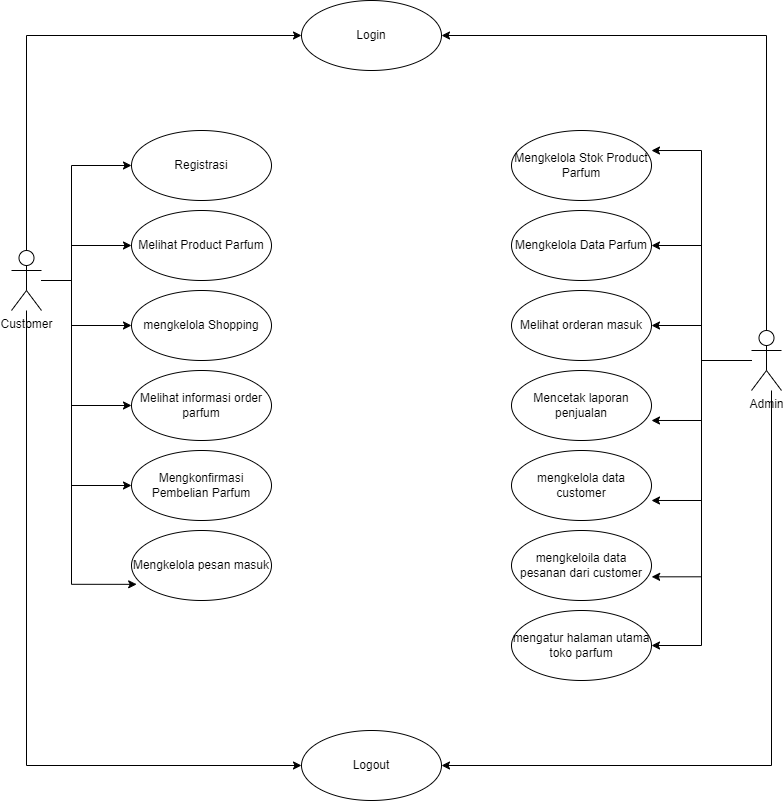

The diagram above was exported from draw.io. Its source (the exported page's mxGraphModel, read from the mxfile embedded in the PNG):
<mxGraphModel dx="712" dy="593" grid="1" gridSize="10" guides="1" tooltips="1" connect="1" arrows="1" fold="1" page="1" pageScale="1" pageWidth="850" pageHeight="1100" math="0" shadow="0">
  <root>
    <mxCell id="0" />
    <mxCell id="1" parent="0" />
    <mxCell id="zQPAGXWcbU9uo7SWWbQq-93" style="edgeStyle=orthogonalEdgeStyle;rounded=0;orthogonalLoop=1;jettySize=auto;html=1;" edge="1" parent="1" source="zQPAGXWcbU9uo7SWWbQq-10" target="zQPAGXWcbU9uo7SWWbQq-63">
      <mxGeometry relative="1" as="geometry">
        <Array as="points">
          <mxPoint x="170" y="380" />
          <mxPoint x="170" y="265" />
        </Array>
      </mxGeometry>
    </mxCell>
    <mxCell id="zQPAGXWcbU9uo7SWWbQq-95" style="edgeStyle=orthogonalEdgeStyle;rounded=0;orthogonalLoop=1;jettySize=auto;html=1;" edge="1" parent="1" source="zQPAGXWcbU9uo7SWWbQq-10" target="zQPAGXWcbU9uo7SWWbQq-64">
      <mxGeometry relative="1" as="geometry">
        <Array as="points">
          <mxPoint x="170" y="380" />
          <mxPoint x="170" y="345" />
        </Array>
      </mxGeometry>
    </mxCell>
    <mxCell id="zQPAGXWcbU9uo7SWWbQq-96" style="edgeStyle=orthogonalEdgeStyle;rounded=0;orthogonalLoop=1;jettySize=auto;html=1;entryX=0;entryY=0.5;entryDx=0;entryDy=0;" edge="1" parent="1" source="zQPAGXWcbU9uo7SWWbQq-10" target="zQPAGXWcbU9uo7SWWbQq-65">
      <mxGeometry relative="1" as="geometry">
        <Array as="points">
          <mxPoint x="170" y="380" />
          <mxPoint x="170" y="425" />
        </Array>
      </mxGeometry>
    </mxCell>
    <mxCell id="zQPAGXWcbU9uo7SWWbQq-97" style="edgeStyle=orthogonalEdgeStyle;rounded=0;orthogonalLoop=1;jettySize=auto;html=1;" edge="1" parent="1" source="zQPAGXWcbU9uo7SWWbQq-10" target="zQPAGXWcbU9uo7SWWbQq-66">
      <mxGeometry relative="1" as="geometry">
        <Array as="points">
          <mxPoint x="170" y="380" />
          <mxPoint x="170" y="505" />
        </Array>
      </mxGeometry>
    </mxCell>
    <mxCell id="zQPAGXWcbU9uo7SWWbQq-98" style="edgeStyle=orthogonalEdgeStyle;rounded=0;orthogonalLoop=1;jettySize=auto;html=1;entryX=0;entryY=0.5;entryDx=0;entryDy=0;" edge="1" parent="1" source="zQPAGXWcbU9uo7SWWbQq-10" target="zQPAGXWcbU9uo7SWWbQq-67">
      <mxGeometry relative="1" as="geometry">
        <Array as="points">
          <mxPoint x="170" y="380" />
          <mxPoint x="170" y="585" />
        </Array>
      </mxGeometry>
    </mxCell>
    <mxCell id="zQPAGXWcbU9uo7SWWbQq-100" style="edgeStyle=orthogonalEdgeStyle;rounded=0;orthogonalLoop=1;jettySize=auto;html=1;" edge="1" parent="1" source="zQPAGXWcbU9uo7SWWbQq-10" target="zQPAGXWcbU9uo7SWWbQq-77">
      <mxGeometry relative="1" as="geometry">
        <Array as="points">
          <mxPoint x="125" y="865" />
        </Array>
      </mxGeometry>
    </mxCell>
    <mxCell id="zQPAGXWcbU9uo7SWWbQq-101" style="edgeStyle=orthogonalEdgeStyle;rounded=0;orthogonalLoop=1;jettySize=auto;html=1;" edge="1" parent="1" source="zQPAGXWcbU9uo7SWWbQq-10" target="zQPAGXWcbU9uo7SWWbQq-78">
      <mxGeometry relative="1" as="geometry">
        <Array as="points">
          <mxPoint x="125" y="135" />
        </Array>
      </mxGeometry>
    </mxCell>
    <mxCell id="zQPAGXWcbU9uo7SWWbQq-10" value="Customer" style="shape=umlActor;verticalLabelPosition=bottom;verticalAlign=top;html=1;outlineConnect=0;" vertex="1" parent="1">
      <mxGeometry x="110" y="350" width="30" height="60" as="geometry" />
    </mxCell>
    <mxCell id="zQPAGXWcbU9uo7SWWbQq-63" value="Registrasi" style="ellipse;whiteSpace=wrap;html=1;" vertex="1" parent="1">
      <mxGeometry x="230" y="230" width="140" height="70" as="geometry" />
    </mxCell>
    <mxCell id="zQPAGXWcbU9uo7SWWbQq-64" value="Melihat Product Parfum" style="ellipse;whiteSpace=wrap;html=1;" vertex="1" parent="1">
      <mxGeometry x="230" y="310" width="140" height="70" as="geometry" />
    </mxCell>
    <mxCell id="zQPAGXWcbU9uo7SWWbQq-65" value="mengkelola Shopping" style="ellipse;whiteSpace=wrap;html=1;" vertex="1" parent="1">
      <mxGeometry x="230" y="390" width="140" height="70" as="geometry" />
    </mxCell>
    <mxCell id="zQPAGXWcbU9uo7SWWbQq-66" value="Melihat informasi order parfum" style="ellipse;whiteSpace=wrap;html=1;" vertex="1" parent="1">
      <mxGeometry x="230" y="470" width="140" height="70" as="geometry" />
    </mxCell>
    <mxCell id="zQPAGXWcbU9uo7SWWbQq-67" value="Mengkonfirmasi Pembelian Parfum" style="ellipse;whiteSpace=wrap;html=1;" vertex="1" parent="1">
      <mxGeometry x="230" y="550" width="140" height="70" as="geometry" />
    </mxCell>
    <mxCell id="zQPAGXWcbU9uo7SWWbQq-68" value="Mengkelola pesan masuk" style="ellipse;whiteSpace=wrap;html=1;" vertex="1" parent="1">
      <mxGeometry x="230" y="630" width="140" height="70" as="geometry" />
    </mxCell>
    <mxCell id="zQPAGXWcbU9uo7SWWbQq-82" style="edgeStyle=orthogonalEdgeStyle;rounded=0;orthogonalLoop=1;jettySize=auto;html=1;entryX=1;entryY=0.5;entryDx=0;entryDy=0;" edge="1" parent="1" source="zQPAGXWcbU9uo7SWWbQq-69" target="zQPAGXWcbU9uo7SWWbQq-71">
      <mxGeometry relative="1" as="geometry" />
    </mxCell>
    <mxCell id="zQPAGXWcbU9uo7SWWbQq-83" style="edgeStyle=orthogonalEdgeStyle;rounded=0;orthogonalLoop=1;jettySize=auto;html=1;entryX=1;entryY=0.5;entryDx=0;entryDy=0;" edge="1" parent="1" source="zQPAGXWcbU9uo7SWWbQq-69" target="zQPAGXWcbU9uo7SWWbQq-72">
      <mxGeometry relative="1" as="geometry" />
    </mxCell>
    <mxCell id="zQPAGXWcbU9uo7SWWbQq-87" style="edgeStyle=orthogonalEdgeStyle;rounded=0;orthogonalLoop=1;jettySize=auto;html=1;entryX=1;entryY=0.5;entryDx=0;entryDy=0;" edge="1" parent="1" source="zQPAGXWcbU9uo7SWWbQq-69" target="zQPAGXWcbU9uo7SWWbQq-76">
      <mxGeometry relative="1" as="geometry" />
    </mxCell>
    <mxCell id="zQPAGXWcbU9uo7SWWbQq-91" style="edgeStyle=orthogonalEdgeStyle;rounded=0;orthogonalLoop=1;jettySize=auto;html=1;" edge="1" parent="1" source="zQPAGXWcbU9uo7SWWbQq-69" target="zQPAGXWcbU9uo7SWWbQq-77">
      <mxGeometry relative="1" as="geometry">
        <Array as="points">
          <mxPoint x="870" y="865" />
        </Array>
      </mxGeometry>
    </mxCell>
    <mxCell id="zQPAGXWcbU9uo7SWWbQq-92" style="edgeStyle=orthogonalEdgeStyle;rounded=0;orthogonalLoop=1;jettySize=auto;html=1;" edge="1" parent="1" source="zQPAGXWcbU9uo7SWWbQq-69" target="zQPAGXWcbU9uo7SWWbQq-78">
      <mxGeometry relative="1" as="geometry">
        <Array as="points">
          <mxPoint x="865" y="135" />
        </Array>
      </mxGeometry>
    </mxCell>
    <mxCell id="zQPAGXWcbU9uo7SWWbQq-69" value="Admin" style="shape=umlActor;verticalLabelPosition=bottom;verticalAlign=top;html=1;" vertex="1" parent="1">
      <mxGeometry x="850" y="430" width="30" height="60" as="geometry" />
    </mxCell>
    <mxCell id="zQPAGXWcbU9uo7SWWbQq-70" value="Mengkelola Stok Product Parfum" style="ellipse;whiteSpace=wrap;html=1;" vertex="1" parent="1">
      <mxGeometry x="610" y="230" width="140" height="70" as="geometry" />
    </mxCell>
    <mxCell id="zQPAGXWcbU9uo7SWWbQq-71" value="Mengkelola Data Parfum" style="ellipse;whiteSpace=wrap;html=1;" vertex="1" parent="1">
      <mxGeometry x="610" y="310" width="140" height="70" as="geometry" />
    </mxCell>
    <mxCell id="zQPAGXWcbU9uo7SWWbQq-72" value="Melihat orderan masuk" style="ellipse;whiteSpace=wrap;html=1;" vertex="1" parent="1">
      <mxGeometry x="610" y="390" width="140" height="70" as="geometry" />
    </mxCell>
    <mxCell id="zQPAGXWcbU9uo7SWWbQq-73" value="Mencetak laporan penjualan" style="ellipse;whiteSpace=wrap;html=1;" vertex="1" parent="1">
      <mxGeometry x="610" y="470" width="140" height="70" as="geometry" />
    </mxCell>
    <mxCell id="zQPAGXWcbU9uo7SWWbQq-74" value="mengkelola data customer" style="ellipse;whiteSpace=wrap;html=1;" vertex="1" parent="1">
      <mxGeometry x="610" y="550" width="140" height="70" as="geometry" />
    </mxCell>
    <mxCell id="zQPAGXWcbU9uo7SWWbQq-75" value="mengkeloila data pesanan dari customer" style="ellipse;whiteSpace=wrap;html=1;" vertex="1" parent="1">
      <mxGeometry x="610" y="630" width="140" height="70" as="geometry" />
    </mxCell>
    <mxCell id="zQPAGXWcbU9uo7SWWbQq-76" value="mengatur halaman utama toko parfum" style="ellipse;whiteSpace=wrap;html=1;" vertex="1" parent="1">
      <mxGeometry x="610" y="710" width="140" height="70" as="geometry" />
    </mxCell>
    <mxCell id="zQPAGXWcbU9uo7SWWbQq-77" value="Logout" style="ellipse;whiteSpace=wrap;html=1;" vertex="1" parent="1">
      <mxGeometry x="400" y="830" width="140" height="70" as="geometry" />
    </mxCell>
    <mxCell id="zQPAGXWcbU9uo7SWWbQq-78" value="Login" style="ellipse;whiteSpace=wrap;html=1;" vertex="1" parent="1">
      <mxGeometry x="400" y="100" width="140" height="70" as="geometry" />
    </mxCell>
    <mxCell id="zQPAGXWcbU9uo7SWWbQq-81" style="edgeStyle=orthogonalEdgeStyle;rounded=0;orthogonalLoop=1;jettySize=auto;html=1;entryX=1;entryY=0.286;entryDx=0;entryDy=0;entryPerimeter=0;" edge="1" parent="1" source="zQPAGXWcbU9uo7SWWbQq-69" target="zQPAGXWcbU9uo7SWWbQq-70">
      <mxGeometry relative="1" as="geometry" />
    </mxCell>
    <mxCell id="zQPAGXWcbU9uo7SWWbQq-84" style="edgeStyle=orthogonalEdgeStyle;rounded=0;orthogonalLoop=1;jettySize=auto;html=1;entryX=1;entryY=0.714;entryDx=0;entryDy=0;entryPerimeter=0;" edge="1" parent="1" source="zQPAGXWcbU9uo7SWWbQq-69" target="zQPAGXWcbU9uo7SWWbQq-73">
      <mxGeometry relative="1" as="geometry" />
    </mxCell>
    <mxCell id="zQPAGXWcbU9uo7SWWbQq-85" style="edgeStyle=orthogonalEdgeStyle;rounded=0;orthogonalLoop=1;jettySize=auto;html=1;entryX=1;entryY=0.714;entryDx=0;entryDy=0;entryPerimeter=0;" edge="1" parent="1" source="zQPAGXWcbU9uo7SWWbQq-69" target="zQPAGXWcbU9uo7SWWbQq-74">
      <mxGeometry relative="1" as="geometry" />
    </mxCell>
    <mxCell id="zQPAGXWcbU9uo7SWWbQq-86" style="edgeStyle=orthogonalEdgeStyle;rounded=0;orthogonalLoop=1;jettySize=auto;html=1;entryX=1.001;entryY=0.662;entryDx=0;entryDy=0;entryPerimeter=0;" edge="1" parent="1" source="zQPAGXWcbU9uo7SWWbQq-69" target="zQPAGXWcbU9uo7SWWbQq-75">
      <mxGeometry relative="1" as="geometry" />
    </mxCell>
    <mxCell id="zQPAGXWcbU9uo7SWWbQq-99" style="edgeStyle=orthogonalEdgeStyle;rounded=0;orthogonalLoop=1;jettySize=auto;html=1;entryX=0.037;entryY=0.769;entryDx=0;entryDy=0;entryPerimeter=0;" edge="1" parent="1" source="zQPAGXWcbU9uo7SWWbQq-10" target="zQPAGXWcbU9uo7SWWbQq-68">
      <mxGeometry relative="1" as="geometry">
        <Array as="points">
          <mxPoint x="170" y="380" />
          <mxPoint x="170" y="684" />
        </Array>
      </mxGeometry>
    </mxCell>
  </root>
</mxGraphModel>